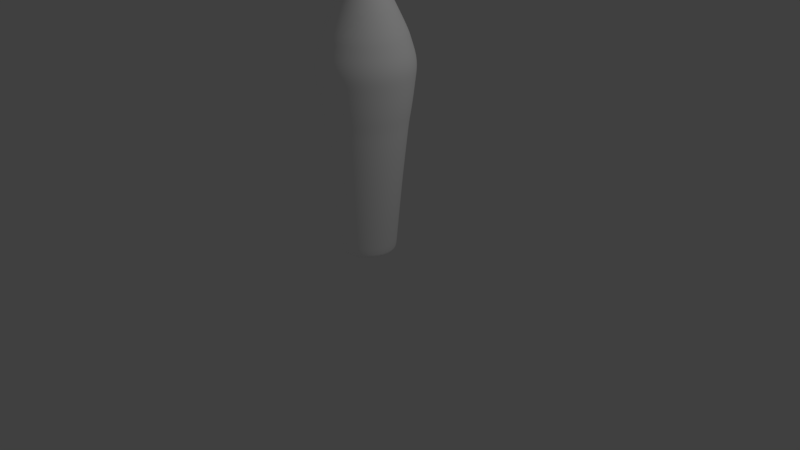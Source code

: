 # Source: pin_bowling.blend  (saved by Blender 2.79.0; exported with 4.5.12 LTS)
import bpy
from mathutils import Matrix  # noqa: F401  (used for matrix-valued properties, if any)

bpy.ops.wm.read_factory_settings(use_empty=True)
scene = bpy.context.scene
scene.name = 'Scene'

# ---- collections
col_collection_1 = bpy.data.collections.new('Collection 1'); scene.collection.children.link(col_collection_1)

# ---- materials (node trees are filled in below, after node groups)
mat_material_001 = bpy.data.materials.new('Material.001')
mat_material_001.alpha_threshold = 0.0
mat_material_001.use_transparent_shadow = False
mat_material_001.diffuse_color = (1.0, 1.0, 1.0, 1.0)
mat_material_001.roughness = 0.5
mat_material_001.specular_intensity = 0.03333
mat_merah = bpy.data.materials.new('merah')
mat_merah.alpha_threshold = 0.0
mat_merah.use_transparent_shadow = False
mat_merah.diffuse_color = (0.8, 0.02112, 0.01846, 1.0)
mat_merah.roughness = 0.5

# ---- material node trees

# ---- world
world_world = bpy.data.worlds.new('World'); scene.world = world_world
world_world.color = (0.05088, 0.05088, 0.05088)
world_world.use_sun_shadow = False
world_world.sun_shadow_jitter_overblur = 0.0
world_world.cycles.sampling_method = 'MANUAL'

# ---- cameras
cam_camera = bpy.data.cameras.new('Camera')
cam_camera.clip_end = 100.0
cam_camera.lens = 35.0
cam_camera.sensor_width = 32.0
cam_camera.sensor_height = 18.0
cam_camera.ortho_scale = 7.314
cam_camera.dof.focus_distance = 0.0
cam_camera.dof.aperture_fstop = 128.0

# ---- lights
light_lamp = bpy.data.lights.new('Lamp', 'POINT')
light_lamp.transmission_factor = 0.0
light_lamp.cutoff_distance = 30.0
light_lamp.energy = 100.0
light_lamp.shadow_buffer_clip_start = 1.001
light_lamp.shadow_soft_size = 0.1
light_lamp.shadow_maximum_resolution = 0.006
light_lamp.use_absolute_resolution = True

# ---- meshes
me_circle = bpy.data.meshes.new('Circle')
me_circle.from_pydata([(-6.805e-08, 0.4161, 0.9133), (-0.08119, 0.4082, 0.9133), (-0.1593, 0.3845, 0.9133), (-0.2312, 0.346, 0.9133), (-0.2943, 0.2943, 0.9133), (-0.346, 0.2312, 0.9133), (-0.3845, 0.1593, 0.9133), (-0.4082, 0.08119, 0.9133), (-0.4161, 1.969e-07, 0.9133), (-0.4082, -0.08119, 0.9133), (-0.3845, -0.1593, 0.9133), (-0.346, -0.2312, 0.9133), (-0.2943, -0.2943, 0.9133), (-0.2312, -0.346, 0.9133), (-0.1593, -0.3845, 0.9133), (-0.08119, -0.4082, 0.9133), (6.755e-08, -0.4161, 0.9133), (0.08119, -0.4082, 0.9133), (0.1593, -0.3845, 0.9133), (0.2312, -0.346, 0.9133), (0.2943, -0.2943, 0.9133), (0.346, -0.2312, 0.9133), (0.3845, -0.1593, 0.9133), (0.4082, -0.08119, 0.9133), (0.4161, 5.673e-07, 0.9133), (0.4082, 0.08119, 0.9133), (0.3845, 0.1593, 0.9133), (0.346, 0.2312, 0.9133), (0.2943, 0.2943, 0.9133), (0.2312, 0.346, 0.9133), (0.1593, 0.3845, 0.9133), (0.08119, 0.4082, 0.9133), (-6.288e-08, 0.5088, 1.81), (-0.09926, 0.499, 1.81), (-0.1947, 0.4701, 1.81), (-0.2827, 0.4231, 1.81), (-0.3598, 0.3598, 1.81), (-0.4231, 0.2827, 1.81), (-0.4701, 0.1947, 1.81), (-0.499, 0.09926, 1.81), (-0.5088, 1.754e-07, 1.81), (-0.499, -0.09926, 1.81), (-0.4701, -0.1947, 1.81), (-0.4231, -0.2827, 1.81), (-0.3598, -0.3598, 1.81), (-0.2827, -0.4231, 1.81), (-0.1947, -0.4701, 1.81), (-0.09926, -0.499, 1.81), (1.029e-07, -0.5088, 1.81), (0.09926, -0.499, 1.81), (0.1947, -0.4701, 1.81), (0.2827, -0.4231, 1.81), (0.3598, -0.3598, 1.81), (0.4231, -0.2827, 1.81), (0.4701, -0.1947, 1.81), (0.499, -0.09926, 1.81), (0.5088, 6.283e-07, 1.81), (0.499, 0.09926, 1.81), (0.4701, 0.1947, 1.81), (0.4231, 0.2827, 1.81), (0.3598, 0.3598, 1.81), (0.2827, 0.4231, 1.81), (0.1947, 0.4701, 1.81), (0.09926, 0.499, 1.81), (-6.393e-08, 0.556, 2.107), (-0.1085, 0.5453, 2.107), (-0.2128, 0.5137, 2.107), (-0.3089, 0.4623, 2.107), (-0.3932, 0.3932, 2.107), (-0.4623, 0.3089, 2.107), (-0.5137, 0.2128, 2.107), (-0.5453, 0.1085, 2.107), (-0.556, 1.645e-07, 2.107), (-0.5453, -0.1085, 2.107), (-0.5137, -0.2128, 2.107), (-0.4623, -0.3089, 2.107), (-0.3932, -0.3932, 2.107), (-0.3089, -0.4623, 2.107), (-0.2128, -0.5137, 2.107), (-0.1085, -0.5453, 2.107), (1.173e-07, -0.556, 2.107), (0.1085, -0.5453, 2.107), (0.2128, -0.5137, 2.107), (0.3089, -0.4623, 2.107), (0.3932, -0.3932, 2.107), (0.4623, -0.3089, 2.107), (0.5137, -0.2128, 2.107), (0.5453, -0.1085, 2.107), (0.556, 6.595e-07, 2.107), (0.5453, 0.1085, 2.107), (0.5137, 0.2128, 2.107), (0.4623, 0.3089, 2.107), (0.3932, 0.3932, 2.107), (0.3089, 0.4623, 2.107), (0.2128, 0.5137, 2.107), (0.1085, 0.5453, 2.107), (-9.407e-09, 0.5982, 2.509), (-0.1167, 0.5867, 2.509), (-0.2289, 0.5527, 2.509), (-0.3323, 0.4974, 2.509), (-0.423, 0.423, 2.509), (-0.4974, 0.3323, 2.509), (-0.5527, 0.2289, 2.509), (-0.5867, 0.1167, 2.509), (-0.5982, 1.545e-07, 2.509), (-0.5867, -0.1167, 2.509), (-0.5527, -0.2289, 2.509), (-0.4974, -0.3323, 2.509), (-0.423, -0.423, 2.509), (-0.3323, -0.4974, 2.509), (-0.2289, -0.5527, 2.509), (-0.1167, -0.5867, 2.509), (1.855e-07, -0.5982, 2.509), (0.1167, -0.5867, 2.509), (0.2289, -0.5527, 2.509), (0.3323, -0.4974, 2.509), (0.423, -0.423, 2.509), (0.4974, -0.3323, 2.509), (0.5527, -0.2289, 2.509), (0.5867, -0.1167, 2.509), (0.5982, 6.87e-07, 2.509), (0.5867, 0.1167, 2.509), (0.5527, 0.2289, 2.509), (0.4974, 0.3323, 2.509), (0.423, 0.423, 2.509), (0.3323, 0.4974, 2.509), (0.2289, 0.5527, 2.509), (0.1167, 0.5867, 2.509), (-8.183e-09, 0.5499, 2.731), (-0.1073, 0.5394, 2.731), (-0.2105, 0.5081, 2.731), (-0.3055, 0.4573, 2.731), (-0.3889, 0.3889, 2.731), (-0.4573, 0.3055, 2.731), (-0.5081, 0.2105, 2.731), (-0.5394, 0.1073, 2.731), (-0.5499, 1.658e-07, 2.731), (-0.5394, -0.1073, 2.731), (-0.5081, -0.2105, 2.731), (-0.4573, -0.3055, 2.731), (-0.3889, -0.3889, 2.731), (-0.3055, -0.4573, 2.731), (-0.2105, -0.5081, 2.731), (-0.1073, -0.5394, 2.731), (1.71e-07, -0.5499, 2.731), (0.1073, -0.5394, 2.731), (0.2105, -0.5081, 2.731), (0.3055, -0.4573, 2.731), (0.3889, -0.3889, 2.731), (0.4573, -0.3055, 2.731), (0.5081, -0.2104, 2.731), (0.5394, -0.1073, 2.731), (0.5499, 6.553e-07, 2.731), (0.5394, 0.1073, 2.731), (0.5081, 0.2105, 2.731), (0.4573, 0.3055, 2.731), (0.3889, 0.3889, 2.731), (0.3055, 0.4573, 2.731), (0.2104, 0.5081, 2.731), (0.1073, 0.5394, 2.731), (-7.895e-09, 0.5204, 2.825), (-0.1015, 0.5104, 2.825), (-0.1992, 0.4808, 2.825), (-0.2891, 0.4327, 2.825), (-0.368, 0.368, 2.825), (-0.4327, 0.2891, 2.825), (-0.4808, 0.1992, 2.825), (-0.5104, 0.1015, 2.825), (-0.5204, 1.735e-07, 2.825), (-0.5104, -0.1015, 2.825), (-0.4808, -0.1992, 2.825), (-0.4327, -0.2891, 2.825), (-0.368, -0.368, 2.825), (-0.2891, -0.4327, 2.825), (-0.1992, -0.4808, 2.825), (-0.1015, -0.5104, 2.825), (1.617e-07, -0.5204, 2.825), (0.1015, -0.5104, 2.825), (0.1992, -0.4808, 2.825), (0.2891, -0.4327, 2.825), (0.368, -0.368, 2.825), (0.4327, -0.2891, 2.825), (0.4808, -0.1992, 2.825), (0.5104, -0.1015, 2.825), (0.5204, 6.367e-07, 2.825), (0.5104, 0.1015, 2.825), (0.4808, 0.1992, 2.825), (0.4327, 0.2891, 2.825), (0.368, 0.368, 2.825), (0.2891, 0.4327, 2.825), (0.1992, 0.4808, 2.825), (0.1015, 0.5104, 2.825), (-1.914e-08, 0.4886, 2.926), (-0.09532, 0.4792, 2.926), (-0.187, 0.4514, 2.926), (-0.2714, 0.4062, 2.926), (-0.3455, 0.3455, 2.926), (-0.4062, 0.2714, 2.926), (-0.4514, 0.187, 2.926), (-0.4792, 0.09532, 2.926), (-0.4886, 1.819e-07, 2.926), (-0.4792, -0.09532, 2.926), (-0.4514, -0.187, 2.926), (-0.4062, -0.2714, 2.926), (-0.3455, -0.3455, 2.926), (-0.2714, -0.4062, 2.926), (-0.187, -0.4514, 2.926), (-0.09532, -0.4792, 2.926), (1.401e-07, -0.4886, 2.926), (0.09532, -0.4792, 2.926), (0.187, -0.4514, 2.926), (0.2714, -0.4062, 2.926), (0.3455, -0.3455, 2.926), (0.4062, -0.2714, 2.926), (0.4514, -0.187, 2.926), (0.4792, -0.09532, 2.926), (0.4886, 6.168e-07, 2.926), (0.4792, 0.09532, 2.926), (0.4514, 0.187, 2.926), (0.4062, 0.2714, 2.926), (0.3455, 0.3455, 2.926), (0.2714, 0.4062, 2.926), (0.187, 0.4514, 2.926), (0.09532, 0.4792, 2.926), (4.322e-08, 0.1915, 3.518), (-0.03737, 0.1879, 3.518), (-0.0733, 0.177, 3.518), (-0.1064, 0.1593, 3.518), (-0.1354, 0.1354, 3.518), (-0.1593, 0.1064, 3.518), (-0.177, 0.0733, 3.518), (-0.1879, 0.03737, 3.518), (-0.1915, 2.5e-07, 3.518), (-0.1879, -0.03737, 3.518), (-0.177, -0.0733, 3.518), (-0.1593, -0.1064, 3.518), (-0.1354, -0.1354, 3.518), (-0.1064, -0.1593, 3.518), (-0.0733, -0.177, 3.518), (-0.03737, -0.1879, 3.518), (1.056e-07, -0.1915, 3.518), (0.03737, -0.1879, 3.518), (0.0733, -0.177, 3.518), (0.1064, -0.1593, 3.518), (0.1354, -0.1354, 3.518), (0.1593, -0.1064, 3.518), (0.177, -0.0733, 3.518), (0.1879, -0.03737, 3.518), (0.1915, 4.205e-07, 3.518), (0.1879, 0.03737, 3.518), (0.177, 0.0733, 3.518), (0.1593, 0.1064, 3.518), (0.1354, 0.1354, 3.518), (0.1064, 0.1593, 3.518), (0.0733, 0.177, 3.518), (0.03737, 0.1879, 3.518), (5.076e-08, 0.1746, 3.602), (-0.03407, 0.1713, 3.602), (-0.06683, 0.1613, 3.602), (-0.09703, 0.1452, 3.602), (-0.1235, 0.1235, 3.602), (-0.1452, 0.09703, 3.602), (-0.1613, 0.06683, 3.602), (-0.1713, 0.03407, 3.602), (-0.1746, 2.546e-07, 3.602), (-0.1713, -0.03407, 3.602), (-0.1613, -0.06683, 3.602), (-0.1452, -0.09703, 3.602), (-0.1235, -0.1235, 3.602), (-0.09703, -0.1452, 3.602), (-0.06683, -0.1613, 3.602), (-0.03407, -0.1713, 3.602), (1.077e-07, -0.1746, 3.602), (0.03407, -0.1713, 3.602), (0.06683, -0.1613, 3.602), (0.09703, -0.1452, 3.602), (0.1235, -0.1235, 3.602), (0.1452, -0.09703, 3.602), (0.1613, -0.06683, 3.602), (0.1713, -0.03407, 3.602), (0.1746, 4.101e-07, 3.602), (0.1713, 0.03407, 3.602), (0.1613, 0.06683, 3.602), (0.1452, 0.09703, 3.602), (0.1235, 0.1235, 3.602), (0.09703, 0.1452, 3.602), (0.06683, 0.1613, 3.602), (0.03407, 0.1713, 3.602), (2.063e-08, 0.177, 3.678), (-0.03454, 0.1736, 3.678), (-0.06775, 0.1636, 3.678), (-0.09835, 0.1472, 3.678), (-0.1252, 0.1252, 3.678), (-0.1472, 0.09835, 3.678), (-0.1636, 0.06775, 3.678), (-0.1736, 0.03454, 3.678), (-0.177, 2.54e-07, 3.678), (-0.1736, -0.03454, 3.678), (-0.1636, -0.06775, 3.678), (-0.1472, -0.09835, 3.678), (-0.1252, -0.1252, 3.678), (-0.09835, -0.1472, 3.678), (-0.06775, -0.1636, 3.678), (-0.03454, -0.1736, 3.678), (7.831e-08, -0.177, 3.678), (0.03454, -0.1736, 3.678), (0.06775, -0.1636, 3.678), (0.09835, -0.1472, 3.678), (0.1252, -0.1252, 3.678), (0.1472, -0.09835, 3.678), (0.1636, -0.06775, 3.678), (0.1736, -0.03454, 3.678), (0.177, 4.116e-07, 3.678), (0.1736, 0.03454, 3.678), (0.1636, 0.06775, 3.678), (0.1472, 0.09835, 3.678), (0.1252, 0.1252, 3.678), (0.09835, 0.1472, 3.678), (0.06775, 0.1636, 3.678), (0.03454, 0.1736, 3.678), (3.545e-08, 0.1913, 3.759), (-0.03731, 0.1876, 3.759), (-0.07319, 0.1767, 3.759), (-0.1063, 0.159, 3.759), (-0.1352, 0.1352, 3.759), (-0.159, 0.1063, 3.759), (-0.1767, 0.07319, 3.759), (-0.1876, 0.03731, 3.759), (-0.1913, 2.503e-07, 3.759), (-0.1876, -0.03731, 3.759), (-0.1767, -0.07319, 3.759), (-0.159, -0.1063, 3.759), (-0.1352, -0.1352, 3.759), (-0.1063, -0.159, 3.759), (-0.07319, -0.1767, 3.759), (-0.03731, -0.1876, 3.759), (9.777e-08, -0.1913, 3.759), (0.03731, -0.1876, 3.759), (0.07319, -0.1767, 3.759), (0.1063, -0.159, 3.759), (0.1352, -0.1352, 3.759), (0.159, -0.1063, 3.759), (0.1767, -0.07319, 3.759), (0.1876, -0.03731, 3.759), (0.1913, 4.205e-07, 3.759), (0.1876, 0.03731, 3.759), (0.1767, 0.07319, 3.759), (0.159, 0.1063, 3.759), (0.1352, 0.1352, 3.759), (0.1063, 0.159, 3.759), (0.07319, 0.1767, 3.759), (0.03731, 0.1876, 3.759), (1.584e-07, 0.2337, 3.899), (-0.04559, 0.2292, 3.899), (-0.08943, 0.2159, 3.899), (-0.1298, 0.1943, 3.899), (-0.1652, 0.1652, 3.899), (-0.1943, 0.1298, 3.899), (-0.2159, 0.08943, 3.899), (-0.2292, 0.04559, 3.899), (-0.2337, 2.401e-07, 3.899), (-0.2292, -0.04559, 3.899), (-0.2159, -0.08943, 3.899), (-0.1943, -0.1298, 3.899), (-0.1652, -0.1652, 3.899), (-0.1298, -0.1943, 3.899), (-0.08943, -0.2159, 3.899), (-0.04559, -0.2292, 3.899), (2.345e-07, -0.2337, 3.899), (0.04559, -0.2292, 3.899), (0.08943, -0.2159, 3.899), (0.1298, -0.1943, 3.899), (0.1652, -0.1652, 3.899), (0.1943, -0.1298, 3.899), (0.2159, -0.08943, 3.899), (0.2292, -0.04559, 3.899), (0.2337, 4.481e-07, 3.899), (0.2292, 0.04559, 3.899), (0.2159, 0.08943, 3.899), (0.1943, 0.1298, 3.899), (0.1652, 0.1652, 3.899), (0.1298, 0.1943, 3.899), (0.08943, 0.2159, 3.899), (0.04559, 0.2292, 3.899), (2.259e-07, 0.2909, 4.004), (-0.05674, 0.2853, 4.004), (-0.1113, 0.2687, 4.004), (-0.1616, 0.2418, 4.004), (-0.2057, 0.2057, 4.004), (-0.2418, 0.1616, 4.004), (-0.2687, 0.1113, 4.004), (-0.2853, 0.05674, 4.004), (-0.2909, 2.262e-07, 4.004), (-0.2853, -0.05674, 4.004), (-0.2687, -0.1113, 4.004), (-0.2418, -0.1616, 4.004), (-0.2057, -0.2057, 4.004), (-0.1616, -0.2418, 4.004), (-0.1113, -0.2687, 4.004), (-0.05674, -0.2853, 4.004), (3.207e-07, -0.2909, 4.004), (0.05674, -0.2853, 4.004), (0.1113, -0.2687, 4.004), (0.1616, -0.2418, 4.004), (0.2057, -0.2057, 4.004), (0.2418, -0.1616, 4.004), (0.2687, -0.1113, 4.004), (0.2853, -0.05674, 4.004), (0.2909, 4.851e-07, 4.004), (0.2853, 0.05674, 4.004), (0.2687, 0.1113, 4.004), (0.2418, 0.1616, 4.004), (0.2057, 0.2057, 4.004), (0.1616, 0.2418, 4.004), (0.1113, 0.2687, 4.004), (0.05674, 0.2853, 4.004), (1.039e-07, 0.3671, 4.203), (-0.07162, 0.3601, 4.203), (-0.1405, 0.3392, 4.203), (-0.204, 0.3052, 4.203), (-0.2596, 0.2596, 4.203), (-0.3052, 0.204, 4.203), (-0.3392, 0.1405, 4.203), (-0.3601, 0.07162, 4.203), (-0.3671, 2.081e-07, 4.203), (-0.3601, -0.07162, 4.203), (-0.3392, -0.1405, 4.203), (-0.3052, -0.204, 4.203), (-0.2596, -0.2596, 4.203), (-0.204, -0.3052, 4.203), (-0.1405, -0.3392, 4.203), (-0.07162, -0.3601, 4.203), (2.235e-07, -0.3671, 4.203), (0.07162, -0.3601, 4.203), (0.1405, -0.3392, 4.203), (0.204, -0.3052, 4.203), (0.2596, -0.2596, 4.203), (0.3052, -0.204, 4.203), (0.3392, -0.1405, 4.203), (0.3601, -0.07162, 4.203), (0.3671, 5.349e-07, 4.203), (0.3601, 0.07162, 4.203), (0.3392, 0.1405, 4.203), (0.3052, 0.204, 4.203), (0.2596, 0.2596, 4.203), (0.204, 0.3052, 4.203), (0.1405, 0.3392, 4.203), (0.07162, 0.3601, 4.203), (1.711e-07, 0.3924, 4.297), (-0.07655, 0.3849, 4.297), (-0.1502, 0.3625, 4.297), (-0.218, 0.3263, 4.297), (-0.2775, 0.2775, 4.297), (-0.3263, 0.218, 4.297), (-0.3625, 0.1502, 4.297), (-0.3849, 0.07655, 4.297), (-0.3924, 2.014e-07, 4.297), (-0.3849, -0.07655, 4.297), (-0.3625, -0.1502, 4.297), (-0.3263, -0.218, 4.297), (-0.2775, -0.2775, 4.297), (-0.218, -0.3263, 4.297), (-0.1502, -0.3625, 4.297), (-0.07655, -0.3849, 4.297), (2.99e-07, -0.3924, 4.297), (0.07655, -0.3849, 4.297), (0.1502, -0.3625, 4.297), (0.218, -0.3263, 4.297), (0.2775, -0.2775, 4.297), (0.3263, -0.218, 4.297), (0.3625, -0.1502, 4.297), (0.3849, -0.07655, 4.297), (0.3924, 5.507e-07, 4.297), (0.3849, 0.07655, 4.297), (0.3625, 0.1502, 4.297), (0.3263, 0.218, 4.297), (0.2775, 0.2775, 4.297), (0.218, 0.3263, 4.297), (0.1502, 0.3625, 4.297), (0.07655, 0.3849, 4.297), (2.459e-07, 0.4047, 4.449), (-0.07895, 0.3969, 4.449), (-0.1549, 0.3739, 4.449), (-0.2248, 0.3365, 4.449), (-0.2861, 0.2861, 4.449), (-0.3365, 0.2248, 4.449), (-0.3739, 0.1549, 4.449), (-0.3969, 0.07895, 4.449), (-0.4047, 1.98e-07, 4.449), (-0.3969, -0.07895, 4.449), (-0.3739, -0.1549, 4.449), (-0.3365, -0.2248, 4.449), (-0.2861, -0.2861, 4.449), (-0.2248, -0.3365, 4.449), (-0.1549, -0.3739, 4.449), (-0.07895, -0.3969, 4.449), (3.778e-07, -0.4047, 4.449), (0.07895, -0.3969, 4.449), (0.1549, -0.3739, 4.449), (0.2248, -0.3365, 4.449), (0.2861, -0.2861, 4.449), (0.3365, -0.2248, 4.449), (0.3739, -0.1549, 4.449), (0.3969, -0.07895, 4.449), (0.4047, 5.582e-07, 4.449), (0.3969, 0.07895, 4.449), (0.3739, 0.1549, 4.449), (0.3365, 0.2248, 4.449), (0.2861, 0.2861, 4.449), (0.2248, 0.3365, 4.449), (0.1549, 0.3739, 4.449), (0.07895, 0.3969, 4.449), (3.422e-07, 0.3903, 4.613), (-0.07613, 0.3828, 4.613), (-0.1493, 0.3605, 4.613), (-0.2168, 0.3245, 4.613), (-0.276, 0.276, 4.613), (-0.3245, 0.2168, 4.613), (-0.3605, 0.1493, 4.613), (-0.3828, 0.07613, 4.613), (-0.3903, 2.013e-07, 4.613), (-0.3828, -0.07613, 4.613), (-0.3605, -0.1493, 4.613), (-0.3245, -0.2168, 4.613), (-0.276, -0.276, 4.613), (-0.2168, -0.3245, 4.613), (-0.1493, -0.3605, 4.613), (-0.07613, -0.3828, 4.613), (4.693e-07, -0.3903, 4.613), (0.07614, -0.3828, 4.613), (0.1493, -0.3605, 4.613), (0.2168, -0.3245, 4.613), (0.276, -0.276, 4.613), (0.3245, -0.2168, 4.613), (0.3605, -0.1493, 4.613), (0.3828, -0.07613, 4.613), (0.3903, 5.487e-07, 4.613), (0.3828, 0.07614, 4.613), (0.3605, 0.1493, 4.613), (0.3245, 0.2168, 4.613), (0.276, 0.276, 4.613), (0.2168, 0.3245, 4.613), (0.1493, 0.3605, 4.613), (0.07613, 0.3828, 4.613), (4.265e-07, 0.342, 4.745), (-0.06671, 0.3354, 4.745), (-0.1309, 0.3159, 4.745), (-0.19, 0.2843, 4.745), (-0.2418, 0.2418, 4.745), (-0.2843, 0.19, 4.745), (-0.3159, 0.1309, 4.745), (-0.3354, 0.06672, 4.745), (-0.342, 2.136e-07, 4.745), (-0.3354, -0.06671, 4.745), (-0.3159, -0.1309, 4.745), (-0.2843, -0.19, 4.745), (-0.2418, -0.2418, 4.745), (-0.19, -0.2843, 4.745), (-0.1309, -0.3159, 4.745), (-0.06671, -0.3354, 4.745), (5.379e-07, -0.342, 4.745), (0.06672, -0.3354, 4.745), (0.1309, -0.3159, 4.745), (0.19, -0.2843, 4.745), (0.2418, -0.2418, 4.745), (0.2843, -0.19, 4.745), (0.3159, -0.1309, 4.745), (0.3354, -0.06671, 4.745), (0.342, 5.18e-07, 4.745), (0.3354, 0.06672, 4.745), (0.3159, 0.1309, 4.745), (0.2843, 0.19, 4.745), (0.2418, 0.2418, 4.745), (0.19, 0.2843, 4.745), (0.1309, 0.3159, 4.745), (0.06672, 0.3354, 4.745), (6.567e-07, 0.25, 4.941), (-0.04878, 0.2452, 4.941), (-0.09568, 0.231, 4.941), (-0.1389, 0.2079, 4.941), (-0.1768, 0.1768, 4.941), (-0.2079, 0.1389, 4.941), (-0.231, 0.09568, 4.941), (-0.2452, 0.04878, 4.941), (-0.25, 2.358e-07, 4.941), (-0.2452, -0.04878, 4.941), (-0.231, -0.09568, 4.941), (-0.2079, -0.1389, 4.941), (-0.1768, -0.1768, 4.941), (-0.1389, -0.2079, 4.941), (-0.09568, -0.231, 4.941), (-0.04878, -0.2452, 4.941), (7.382e-07, -0.25, 4.941), (0.04878, -0.2452, 4.941), (0.09568, -0.231, 4.941), (0.1389, -0.2079, 4.941), (0.1768, -0.1768, 4.941), (0.2079, -0.1389, 4.941), (0.231, -0.09568, 4.941), (0.2452, -0.04878, 4.941), (0.25, 4.584e-07, 4.941), (0.2452, 0.04878, 4.941), (0.231, 0.09568, 4.941), (0.2079, 0.1389, 4.941), (0.1768, 0.1768, 4.941), (0.1389, 0.2079, 4.941), (0.09568, 0.231, 4.941), (0.04878, 0.2452, 4.941), (8.51e-07, 0.1598, 5.065), (-0.03117, 0.1567, 5.065), (-0.06115, 0.1476, 5.065), (-0.08878, 0.1329, 5.065), (-0.113, 0.113, 5.065), (-0.1329, 0.08878, 5.065), (-0.1476, 0.06115, 5.065), (-0.1567, 0.03118, 5.065), (-0.1598, 2.558e-07, 5.065), (-0.1567, -0.03118, 5.065), (-0.1476, -0.06115, 5.065), (-0.1329, -0.08878, 5.065), (-0.113, -0.113, 5.065), (-0.08878, -0.1329, 5.065), (-0.06115, -0.1476, 5.065), (-0.03117, -0.1567, 5.065), (9.03e-07, -0.1598, 5.065), (0.03118, -0.1567, 5.065), (0.06115, -0.1476, 5.065), (0.08878, -0.1329, 5.065), (0.113, -0.113, 5.065), (0.1329, -0.08878, 5.065), (0.1476, -0.06115, 5.065), (0.1567, -0.03117, 5.065), (0.1598, 3.98e-07, 5.065), (0.1567, 0.03118, 5.065), (0.1476, 0.06115, 5.065), (0.1329, 0.08878, 5.065), (0.113, 0.113, 5.065), (0.08878, 0.1329, 5.065), (0.06115, 0.1476, 5.065), (0.03118, 0.1567, 5.065), (9.999e-07, 0.07088, 5.128), (-0.01383, 0.06952, 5.128), (-0.02713, 0.06549, 5.128), (-0.03938, 0.05894, 5.128), (-0.05012, 0.05012, 5.128), (-0.05894, 0.03938, 5.128), (-0.06549, 0.02713, 5.128), (-0.06952, 0.01383, 5.128), (-0.07088, 2.78e-07, 5.128), (-0.06952, -0.01383, 5.128), (-0.06549, -0.02713, 5.128), (-0.05894, -0.03938, 5.128), (-0.05012, -0.05012, 5.128), (-0.03938, -0.05894, 5.128), (-0.02713, -0.06549, 5.128), (-0.01383, -0.06952, 5.128), (1.023e-06, -0.07088, 5.128), (0.01383, -0.06952, 5.128), (0.02713, -0.06549, 5.128), (0.03938, -0.05894, 5.128), (0.05012, -0.05012, 5.128), (0.05894, -0.03938, 5.128), (0.06549, -0.02713, 5.128), (0.06952, -0.01383, 5.128), (0.07089, 3.411e-07, 5.128), (0.06952, 0.01383, 5.128), (0.06549, 0.02713, 5.128), (0.05894, 0.03938, 5.128), (0.05012, 0.05012, 5.128), (0.03938, 0.05894, 5.128), (0.02713, 0.06549, 5.128), (0.01383, 0.06952, 5.128), (9.629e-07, 2.939e-07, 5.147), (-0.2961, 0.4431, 1.944), (1.097e-07, -0.5329, 1.944), (0.2961, 0.4431, 1.944), (-0.2039, 0.4923, 1.944), (-0.104, -0.5227, 1.944), (0.3768, 0.3768, 1.944), (-0.104, 0.5227, 1.944), (-0.2039, -0.4923, 1.944), (0.4431, 0.2961, 1.944), (-0.2961, -0.4431, 1.944), (0.4923, 0.2039, 1.944), (-0.3768, -0.3768, 1.944), (0.5227, 0.104, 1.944), (-0.4431, -0.2961, 1.944), (0.5329, 6.446e-07, 1.944), (-0.4923, -0.2039, 1.944), (0.5227, -0.104, 1.944), (-0.5227, -0.104, 1.944), (0.4923, -0.2039, 1.944), (-0.5329, 1.703e-07, 1.944), (0.4431, -0.2961, 1.944), (-0.5227, 0.104, 1.944), (0.3768, -0.3768, 1.944), (-0.4923, 0.2039, 1.944), (0.2961, -0.4431, 1.944), (0.104, 0.5227, 1.944), (-6.395e-08, 0.5329, 1.944), (-0.3768, 0.3768, 1.944), (-0.4431, 0.2961, 1.944), (0.104, -0.5227, 1.944), (0.2039, -0.4923, 1.944), (0.2039, 0.4923, 1.944), (0.4815, -0.3217, 2.306), (0.4095, -0.4095, 2.306), (-0.5791, 1.591e-07, 2.306), (-0.568, 0.113, 2.306), (0.535, -0.2216, 2.306), (-0.568, -0.113, 2.306), (0.568, -0.113, 2.306), (-0.535, -0.2216, 2.306), (0.5791, 6.745e-07, 2.306), (-0.4815, -0.3217, 2.306), (0.568, 0.113, 2.306), (-0.4095, -0.4095, 2.306), (0.535, 0.2216, 2.306), (-0.3217, -0.4815, 2.306), (0.4815, 0.3217, 2.306), (-0.2216, -0.535, 2.306), (-0.113, 0.568, 2.306), (-3.676e-08, 0.5791, 2.306), (0.4095, 0.4095, 2.306), (-0.113, -0.568, 2.306), (-0.2216, 0.535, 2.306), (0.3217, 0.4815, 2.306), (1.519e-07, -0.5791, 2.306), (-0.3217, 0.4815, 2.306), (0.2216, 0.535, 2.306), (0.113, -0.568, 2.306), (-0.4095, 0.4095, 2.306), (0.113, 0.568, 2.306), (0.2216, -0.535, 2.306), (-0.4815, 0.3217, 2.306), (0.3217, -0.4815, 2.306), (-0.535, 0.2216, 2.306), (0.4924, -0.329, 2.408), (-0.5922, 1.56e-07, 2.408), (0.5471, -0.2266, 2.408), (-0.5808, -0.1155, 2.408), (0.5808, -0.1155, 2.408), (-0.5471, -0.2266, 2.408), (0.5922, 6.831e-07, 2.408), (-0.4924, -0.329, 2.408), (0.5808, 0.1155, 2.408), (-0.4188, -0.4188, 2.408), (0.5471, 0.2266, 2.408), (-0.329, -0.4924, 2.408), (0.4924, 0.329, 2.408), (-0.2266, -0.5471, 2.408), (-0.1155, 0.5808, 2.408), (0.4188, 0.4188, 2.408), (-0.1155, -0.5808, 2.408), (-0.2266, 0.5471, 2.408), (0.329, 0.4924, 2.408), (1.702e-07, -0.5922, 2.408), (-0.329, 0.4924, 2.408), (0.2266, 0.5471, 2.408), (0.1155, -0.5808, 2.408), (-0.4188, 0.4188, 2.408), (0.1155, 0.5808, 2.408), (0.2266, -0.5471, 2.408), (-0.4924, 0.329, 2.408), (0.329, -0.4924, 2.408), (-0.5471, 0.2266, 2.408), (0.4188, -0.4188, 2.408), (-0.5808, 0.1155, 2.408), (-2.277e-08, 0.5922, 2.408), (0.5833, 6.774e-07, 2.621), (0.5721, -0.1138, 2.621), (-0.485, -0.3241, 2.621), (-0.5389, -0.2232, 2.621), (0.5721, 0.1138, 2.621), (-0.4125, -0.4125, 2.621), (0.5389, 0.2232, 2.621), (-0.3241, -0.485, 2.621), (0.485, 0.3241, 2.621), (-0.2232, -0.5389, 2.621), (-0.1138, 0.5721, 2.621), (-8.123e-09, 0.5833, 2.621), (0.4125, 0.4125, 2.621), (-0.1138, -0.5721, 2.621), (-0.2232, 0.5389, 2.621), (0.3241, 0.485, 2.621), (1.819e-07, -0.5833, 2.621), (-0.3241, 0.485, 2.621), (0.2232, 0.5389, 2.621), (0.1138, -0.5721, 2.621), (-0.4125, 0.4125, 2.621), (0.1138, 0.5721, 2.621), (0.2232, -0.5389, 2.621), (-0.485, 0.3241, 2.621), (0.3241, -0.485, 2.621), (-0.5389, 0.2232, 2.621), (0.4125, -0.4125, 2.621), (-0.5721, 0.1138, 2.621), (0.485, -0.3241, 2.621), (-0.5833, 1.582e-07, 2.621), (0.5389, -0.2232, 2.621), (-0.5721, -0.1138, 2.621), (0.4829, -0.09605, 1.655), (0.4549, -0.1884, 1.655), (-0.4549, -0.1884, 1.655), (-0.4829, -0.09605, 1.655), (0.4924, 6.175e-07, 1.655), (-0.4094, -0.2735, 1.655), (0.4829, 0.09605, 1.655), (-0.3481, -0.3481, 1.655), (0.4549, 0.1884, 1.655), (-0.2735, -0.4094, 1.655), (0.4094, 0.2735, 1.655), (-0.1884, -0.4549, 1.655), (-0.09605, 0.4829, 1.655), (-6.438e-08, 0.4924, 1.655), (0.3481, 0.3481, 1.655), (-0.09605, -0.4829, 1.655), (-0.1884, 0.4549, 1.655), (0.2735, 0.4094, 1.655), (9.605e-08, -0.4924, 1.655), (-0.2735, 0.4094, 1.655), (0.1884, 0.4549, 1.655), (0.09605, -0.4829, 1.655), (-0.3481, 0.3481, 1.655), (0.09605, 0.4829, 1.655), (0.1884, -0.4549, 1.655), (-0.4094, 0.2735, 1.655), (0.2735, -0.4094, 1.655), (-0.4549, 0.1884, 1.655), (0.3481, -0.3481, 1.655), (-0.4829, 0.09605, 1.655), (0.4094, -0.2735, 1.655), (-0.4924, 1.793e-07, 1.655), (0.4201, -0.174, 1.298), (-0.446, -0.08871, 1.298), (-6.797e-08, 0.4547, 1.298), (0.446, -0.0887, 1.298), (-0.4201, -0.174, 1.298), (0.4547, 5.93e-07, 1.298), (-0.3781, -0.2526, 1.298), (0.446, 0.08871, 1.298), (-0.3215, -0.3215, 1.298), (0.4201, 0.174, 1.298), (-0.2526, -0.3781, 1.298), (0.3781, 0.2526, 1.298), (-0.174, -0.4201, 1.298), (-0.08871, 0.446, 1.298), (0.3215, 0.3215, 1.298), (-0.08871, -0.446, 1.298), (-0.174, 0.4201, 1.298), (0.2526, 0.3781, 1.298), (8.018e-08, -0.4547, 1.298), (-0.2526, 0.3781, 1.298), (0.174, 0.4201, 1.298), (0.08871, -0.446, 1.298), (-0.3215, 0.3215, 1.298), (0.0887, 0.446, 1.298), (0.174, -0.4201, 1.298), (-0.3781, 0.2526, 1.298), (0.2526, -0.3781, 1.298), (-0.4201, 0.174, 1.298), (0.3215, -0.3215, 1.298), (-0.446, 0.08871, 1.298), (0.3781, -0.2526, 1.298), (-0.4547, 1.883e-07, 1.298), (-7.103e-08, 0.3475, 0.1042), (-0.06779, 0.3408, 0.1042), (-0.133, 0.321, 0.1042), (-0.193, 0.2889, 0.1042), (-0.2457, 0.2457, 0.1042), (-0.2889, 0.193, 0.1042), (-0.321, 0.133, 0.1042), (-0.3408, 0.06779, 0.1042), (-0.3475, 2.141e-07, 0.1042), (-0.3408, -0.06779, 0.1042), (-0.321, -0.133, 0.1042), (-0.2889, -0.193, 0.1042), (-0.2457, -0.2457, 0.1042), (-0.193, -0.2889, 0.1042), (-0.133, -0.321, 0.1042), (-0.06779, -0.3408, 0.1042), (4.22e-08, -0.3475, 0.1042), (0.06779, -0.3408, 0.1042), (0.133, -0.321, 0.1042), (0.193, -0.2889, 0.1042), (0.2457, -0.2457, 0.1042), (0.2889, -0.193, 0.1042), (0.321, -0.133, 0.1042), (0.3408, -0.06779, 0.1042), (0.3475, 5.234e-07, 0.1042), (0.3408, 0.06779, 0.1042), (0.321, 0.133, 0.1042), (0.2889, 0.193, 0.1042), (0.2457, 0.2457, 0.1042), (0.193, 0.2889, 0.1042), (0.133, 0.321, 0.1042), (0.06779, 0.3408, 0.1042), (0.3216, -0.1332, 0.1126), (0.3414, -0.06791, 0.1126), (-0.3414, -0.06791, 0.1126), (-0.3216, -0.1332, 0.1126), (0.3481, 5.238e-07, 0.1126), (-0.2894, -0.1934, 0.1126), (0.3414, 0.06791, 0.1126), (-0.2461, -0.2461, 0.1126), (0.3216, 0.1332, 0.1126), (-0.1934, -0.2894, 0.1126), (0.2894, 0.1934, 0.1126), (-0.1332, -0.3216, 0.1126), (-7.101e-08, 0.3481, 0.1126), (-0.06791, 0.3414, 0.1126), (0.2461, 0.2461, 0.1126), (-0.06791, -0.3414, 0.1126), (-0.1332, 0.3216, 0.1126), (0.1934, 0.2894, 0.1126), (4.241e-08, -0.3481, 0.1126), (-0.1934, 0.2894, 0.1126), (0.1332, 0.3216, 0.1126), (0.06791, -0.3414, 0.1126), (-0.2461, 0.2461, 0.1126), (0.06791, 0.3414, 0.1126), (0.1332, -0.3216, 0.1126), (-0.2894, 0.1934, 0.1126), (0.1934, -0.2894, 0.1126), (-0.3216, 0.1332, 0.1126), (0.2461, -0.2461, 0.1126), (-0.3414, 0.06791, 0.1126), (0.2894, -0.1934, 0.1126), (-0.3481, 2.14e-07, 0.1126), (-0.18, 0.07458, 3.51), (-0.162, 0.1083, 3.51), (0.1378, -0.1378, 3.51), (0.1083, -0.162, 3.51), (-0.1911, 0.03802, 3.51), (0.162, -0.1083, 3.51), (-0.1949, 2.493e-07, 3.51), (0.18, -0.07457, 3.51), (-0.1911, -0.03802, 3.51), (0.1911, -0.03802, 3.51), (-0.18, -0.07457, 3.51), (0.1949, 4.227e-07, 3.51), (-0.162, -0.1083, 3.51), (0.1911, 0.03802, 3.51), (-0.1378, -0.1378, 3.51), (0.18, 0.07458, 3.51), (-0.1083, -0.162, 3.51), (0.162, 0.1083, 3.51), (-0.07457, -0.18, 3.51), (-0.03802, 0.1911, 3.51), (4.273e-08, 0.1949, 3.51), (0.1378, 0.1378, 3.51), (-0.03802, -0.1911, 3.51), (-0.07457, 0.18, 3.51), (0.1083, 0.162, 3.51), (1.062e-07, -0.1949, 3.51), (-0.1083, 0.162, 3.51), (0.07457, 0.18, 3.51), (0.03802, -0.1911, 3.51), (-0.1378, 0.1378, 3.51), (0.03802, 0.1911, 3.51), (0.07457, -0.18, 3.51), (0.07408, -0.1788, 3.766), (0.03776, -0.1898, 3.766), (-0.1609, 0.1075, 3.766), (-0.1369, 0.1369, 3.766), (4.214e-08, 0.1936, 3.766), (0.03776, 0.1898, 3.766), (0.1075, -0.1609, 3.766), (-0.1788, 0.07408, 3.766), (0.1369, -0.1369, 3.766), (-0.1898, 0.03776, 3.766), (0.1609, -0.1075, 3.766), (-0.1936, 2.497e-07, 3.766), (0.1788, -0.07407, 3.766), (-0.1898, -0.03776, 3.766), (0.1898, -0.03776, 3.766), (-0.1788, -0.07407, 3.766), (0.1936, 4.22e-07, 3.766), (-0.1609, -0.1075, 3.766), (0.1898, 0.03776, 3.766), (-0.1369, -0.1369, 3.766), (0.1788, 0.07408, 3.766), (-0.1075, -0.1609, 3.766), (0.1609, 0.1075, 3.766), (-0.07407, -0.1788, 3.766), (-0.03776, 0.1898, 3.766), (0.1369, 0.1369, 3.766), (-0.03776, -0.1898, 3.766), (-0.07408, 0.1788, 3.766), (0.1075, 0.1609, 3.766), (1.052e-07, -0.1936, 3.766), (-0.1075, 0.1609, 3.766), (0.07407, 0.1788, 3.766)], [], [(898, 897, 887, 888), (702, 703, 82, 81), (802, 801, 55, 54), (804, 803, 42, 41), (801, 805, 56, 55), (803, 806, 43, 42), (805, 807, 57, 56), (806, 808, 44, 43), (807, 809, 58, 57), (808, 810, 45, 44), (809, 811, 59, 58), (810, 812, 46, 45), (814, 813, 33, 32), (811, 815, 60, 59), (812, 816, 47, 46), (813, 817, 34, 33), (815, 818, 61, 60), (816, 819, 48, 47), (817, 820, 35, 34), (818, 821, 62, 61), (819, 822, 49, 48), (820, 823, 36, 35), (821, 824, 63, 62), (822, 825, 50, 49), (823, 826, 37, 36), (824, 814, 32, 63), (825, 827, 51, 50), (826, 828, 38, 37), (827, 829, 52, 51), (828, 830, 39, 38), (829, 831, 53, 52), (830, 832, 40, 39), (831, 802, 54, 53), (832, 804, 41, 40), (766, 737, 117, 116), (700, 701, 69, 68), (698, 699, 64, 95), (703, 697, 83, 82), (701, 696, 70, 69), (697, 695, 84, 83), (696, 694, 71, 70), (695, 693, 85, 84), (694, 692, 72, 71), (693, 691, 86, 85), (692, 690, 73, 72), (691, 689, 87, 86), (690, 688, 74, 73), (689, 687, 88, 87), (688, 686, 75, 74), (687, 685, 89, 88), (686, 684, 76, 75), (685, 683, 90, 89), (684, 682, 77, 76), (683, 681, 91, 90), (682, 680, 78, 77), (699, 679, 65, 64), (681, 678, 92, 91), (680, 677, 79, 78), (679, 676, 66, 65), (678, 675, 93, 92), (677, 674, 80, 79), (676, 673, 67, 66), (675, 704, 94, 93), (674, 702, 81, 80), (673, 700, 68, 67), (704, 698, 95, 94), (770, 769, 152, 151), (767, 738, 104, 103), (737, 739, 118, 117), (738, 740, 105, 104), (739, 741, 119, 118), (740, 742, 106, 105), (741, 743, 120, 119), (742, 744, 107, 106), (743, 745, 121, 120), (744, 746, 108, 107), (745, 747, 122, 121), (746, 748, 109, 108), (747, 749, 123, 122), (748, 750, 110, 109), (768, 751, 97, 96), (749, 752, 124, 123), (750, 753, 111, 110), (751, 754, 98, 97), (752, 755, 125, 124), (753, 756, 112, 111), (754, 757, 99, 98), (755, 758, 126, 125), (756, 759, 113, 112), (757, 760, 100, 99), (758, 761, 127, 126), (759, 762, 114, 113), (760, 763, 101, 100), (761, 768, 96, 127), (762, 764, 115, 114), (763, 765, 102, 101), (764, 766, 116, 115), (765, 767, 103, 102), (154, 155, 187, 186), (772, 771, 139, 138), (769, 773, 153, 152), (771, 774, 140, 139), (773, 775, 154, 153), (774, 776, 141, 140), (775, 777, 155, 154), (776, 778, 142, 141), (780, 779, 129, 128), (777, 781, 156, 155), (778, 782, 143, 142), (779, 783, 130, 129), (781, 784, 157, 156), (782, 785, 144, 143), (783, 786, 131, 130), (784, 787, 158, 157), (785, 788, 145, 144), (786, 789, 132, 131), (787, 790, 159, 158), (788, 791, 146, 145), (789, 792, 133, 132), (790, 780, 128, 159), (791, 793, 147, 146), (792, 794, 134, 133), (793, 795, 148, 147), (794, 796, 135, 134), (795, 797, 149, 148), (796, 798, 136, 135), (797, 799, 150, 149), (798, 800, 137, 136), (799, 770, 151, 150), (800, 772, 138, 137), (162, 163, 195, 194), (141, 142, 174, 173), (128, 129, 161, 160), (155, 156, 188, 187), (142, 143, 175, 174), (129, 130, 162, 161), (156, 157, 189, 188), (143, 144, 176, 175), (130, 131, 163, 162), (157, 158, 190, 189), (144, 145, 177, 176), (131, 132, 164, 163), (158, 159, 191, 190), (145, 146, 178, 177), (132, 133, 165, 164), (159, 128, 160, 191), (146, 147, 179, 178), (133, 134, 166, 165), (147, 148, 180, 179), (134, 135, 167, 166), (148, 149, 181, 180), (135, 136, 168, 167), (149, 150, 182, 181), (136, 137, 169, 168), (150, 151, 183, 182), (137, 138, 170, 169), (151, 152, 184, 183), (138, 139, 171, 170), (152, 153, 185, 184), (139, 140, 172, 171), (153, 154, 186, 185), (140, 141, 173, 172), (930, 929, 230, 229), (189, 190, 222, 221), (176, 177, 209, 208), (163, 164, 196, 195), (190, 191, 223, 222), (177, 178, 210, 209), (164, 165, 197, 196), (191, 160, 192, 223), (178, 179, 211, 210), (165, 166, 198, 197), (179, 180, 212, 211), (166, 167, 199, 198), (180, 181, 213, 212), (167, 168, 200, 199), (181, 182, 214, 213), (168, 169, 201, 200), (182, 183, 215, 214), (169, 170, 202, 201), (183, 184, 216, 215), (170, 171, 203, 202), (184, 185, 217, 216), (171, 172, 204, 203), (185, 186, 218, 217), (172, 173, 205, 204), (186, 187, 219, 218), (173, 174, 206, 205), (160, 161, 193, 192), (187, 188, 220, 219), (174, 175, 207, 206), (161, 162, 194, 193), (188, 189, 221, 220), (175, 176, 208, 207), (232, 233, 265, 264), (932, 931, 244, 243), (929, 933, 231, 230), (931, 934, 245, 244), (933, 935, 232, 231), (934, 936, 246, 245), (935, 937, 233, 232), (936, 938, 247, 246), (937, 939, 234, 233), (938, 940, 248, 247), (939, 941, 235, 234), (940, 942, 249, 248), (941, 943, 236, 235), (942, 944, 250, 249), (943, 945, 237, 236), (944, 946, 251, 250), (945, 947, 238, 237), (949, 948, 225, 224), (946, 950, 252, 251), (947, 951, 239, 238), (948, 952, 226, 225), (950, 953, 253, 252), (951, 954, 240, 239), (952, 955, 227, 226), (953, 956, 254, 253), (954, 957, 241, 240), (955, 958, 228, 227), (956, 959, 255, 254), (957, 960, 242, 241), (958, 930, 229, 228), (959, 949, 224, 255), (960, 932, 243, 242), (267, 268, 300, 299), (246, 247, 279, 278), (233, 234, 266, 265), (247, 248, 280, 279), (234, 235, 267, 266), (248, 249, 281, 280), (235, 236, 268, 267), (249, 250, 282, 281), (236, 237, 269, 268), (250, 251, 283, 282), (237, 238, 270, 269), (224, 225, 257, 256), (251, 252, 284, 283), (238, 239, 271, 270), (225, 226, 258, 257), (252, 253, 285, 284), (239, 240, 272, 271), (226, 227, 259, 258), (253, 254, 286, 285), (240, 241, 273, 272), (227, 228, 260, 259), (254, 255, 287, 286), (241, 242, 274, 273), (228, 229, 261, 260), (255, 224, 256, 287), (242, 243, 275, 274), (229, 230, 262, 261), (243, 244, 276, 275), (230, 231, 263, 262), (244, 245, 277, 276), (231, 232, 264, 263), (245, 246, 278, 277), (302, 303, 335, 334), (281, 282, 314, 313), (268, 269, 301, 300), (282, 283, 315, 314), (269, 270, 302, 301), (256, 257, 289, 288), (283, 284, 316, 315), (270, 271, 303, 302), (257, 258, 290, 289), (284, 285, 317, 316), (271, 272, 304, 303), (258, 259, 291, 290), (285, 286, 318, 317), (272, 273, 305, 304), (259, 260, 292, 291), (286, 287, 319, 318), (273, 274, 306, 305), (260, 261, 293, 292), (287, 256, 288, 319), (274, 275, 307, 306), (261, 262, 294, 293), (275, 276, 308, 307), (262, 263, 295, 294), (276, 277, 309, 308), (263, 264, 296, 295), (277, 278, 310, 309), (264, 265, 297, 296), (278, 279, 311, 310), (265, 266, 298, 297), (279, 280, 312, 311), (266, 267, 299, 298), (280, 281, 313, 312), (962, 961, 370, 369), (289, 290, 322, 321), (316, 317, 349, 348), (303, 304, 336, 335), (290, 291, 323, 322), (317, 318, 350, 349), (304, 305, 337, 336), (291, 292, 324, 323), (318, 319, 351, 350), (305, 306, 338, 337), (292, 293, 325, 324), (319, 288, 320, 351), (306, 307, 339, 338), (293, 294, 326, 325), (307, 308, 340, 339), (294, 295, 327, 326), (308, 309, 341, 340), (295, 296, 328, 327), (309, 310, 342, 341), (296, 297, 329, 328), (310, 311, 343, 342), (297, 298, 330, 329), (311, 312, 344, 343), (298, 299, 331, 330), (312, 313, 345, 344), (299, 300, 332, 331), (313, 314, 346, 345), (300, 301, 333, 332), (314, 315, 347, 346), (301, 302, 334, 333), (288, 289, 321, 320), (315, 316, 348, 347), (372, 373, 405, 404), (964, 963, 357, 356), (966, 965, 352, 383), (961, 967, 371, 370), (963, 968, 358, 357), (967, 969, 372, 371), (968, 970, 359, 358), (969, 971, 373, 372), (970, 972, 360, 359), (971, 973, 374, 373), (972, 974, 361, 360), (973, 975, 375, 374), (974, 976, 362, 361), (975, 977, 376, 375), (976, 978, 363, 362), (977, 979, 377, 376), (978, 980, 364, 363), (979, 981, 378, 377), (980, 982, 365, 364), (981, 983, 379, 378), (982, 984, 366, 365), (965, 985, 353, 352), (983, 986, 380, 379), (984, 987, 367, 366), (985, 988, 354, 353), (986, 989, 381, 380), (987, 990, 368, 367), (988, 991, 355, 354), (989, 992, 382, 381), (990, 962, 369, 368), (991, 964, 356, 355), (992, 966, 383, 382), (407, 408, 440, 439), (359, 360, 392, 391), (373, 374, 406, 405), (360, 361, 393, 392), (374, 375, 407, 406), (361, 362, 394, 393), (375, 376, 408, 407), (362, 363, 395, 394), (376, 377, 409, 408), (363, 364, 396, 395), (377, 378, 410, 409), (364, 365, 397, 396), (378, 379, 411, 410), (365, 366, 398, 397), (352, 353, 385, 384), (379, 380, 412, 411), (366, 367, 399, 398), (353, 354, 386, 385), (380, 381, 413, 412), (367, 368, 400, 399), (354, 355, 387, 386), (381, 382, 414, 413), (368, 369, 401, 400), (355, 356, 388, 387), (382, 383, 415, 414), (369, 370, 402, 401), (356, 357, 389, 388), (383, 352, 384, 415), (370, 371, 403, 402), (357, 358, 390, 389), (371, 372, 404, 403), (358, 359, 391, 390), (442, 443, 475, 474), (394, 395, 427, 426), (408, 409, 441, 440), (395, 396, 428, 427), (409, 410, 442, 441), (396, 397, 429, 428), (410, 411, 443, 442), (397, 398, 430, 429), (384, 385, 417, 416), (411, 412, 444, 443), (398, 399, 431, 430), (385, 386, 418, 417), (412, 413, 445, 444), (399, 400, 432, 431), (386, 387, 419, 418), (413, 414, 446, 445), (400, 401, 433, 432), (387, 388, 420, 419), (414, 415, 447, 446), (401, 402, 434, 433), (388, 389, 421, 420), (415, 384, 416, 447), (402, 403, 435, 434), (389, 390, 422, 421), (403, 404, 436, 435), (390, 391, 423, 422), (404, 405, 437, 436), (391, 392, 424, 423), (405, 406, 438, 437), (392, 393, 425, 424), (406, 407, 439, 438), (393, 394, 426, 425), (477, 478, 510, 509), (429, 430, 462, 461), (416, 417, 449, 448), (443, 444, 476, 475), (430, 431, 463, 462), (417, 418, 450, 449), (444, 445, 477, 476), (431, 432, 464, 463), (418, 419, 451, 450), (445, 446, 478, 477), (432, 433, 465, 464), (419, 420, 452, 451), (446, 447, 479, 478), (433, 434, 466, 465), (420, 421, 453, 452), (447, 416, 448, 479), (434, 435, 467, 466), (421, 422, 454, 453), (435, 436, 468, 467), (422, 423, 455, 454), (436, 437, 469, 468), (423, 424, 456, 455), (437, 438, 470, 469), (424, 425, 457, 456), (438, 439, 471, 470), (425, 426, 458, 457), (439, 440, 472, 471), (426, 427, 459, 458), (440, 441, 473, 472), (427, 428, 460, 459), (441, 442, 474, 473), (428, 429, 461, 460), (499, 500, 532, 531), (464, 465, 497, 496), (451, 452, 484, 483), (478, 479, 511, 510), (465, 466, 498, 497), (452, 453, 485, 484), (479, 448, 480, 511), (466, 467, 499, 498), (453, 454, 486, 485), (467, 468, 500, 499), (454, 455, 487, 486), (468, 469, 501, 500), (455, 456, 488, 487), (469, 470, 502, 501), (456, 457, 489, 488), (470, 471, 503, 502), (457, 458, 490, 489), (471, 472, 504, 503), (458, 459, 491, 490), (472, 473, 505, 504), (459, 460, 492, 491), (473, 474, 506, 505), (460, 461, 493, 492), (474, 475, 507, 506), (461, 462, 494, 493), (448, 449, 481, 480), (475, 476, 508, 507), (462, 463, 495, 494), (449, 450, 482, 481), (476, 477, 509, 508), (463, 464, 496, 495), (450, 451, 483, 482), (534, 535, 567, 566), (486, 487, 519, 518), (500, 501, 533, 532), (487, 488, 520, 519), (501, 502, 534, 533), (488, 489, 521, 520), (502, 503, 535, 534), (489, 490, 522, 521), (503, 504, 536, 535), (490, 491, 523, 522), (504, 505, 537, 536), (491, 492, 524, 523), (505, 506, 538, 537), (492, 493, 525, 524), (506, 507, 539, 538), (493, 494, 526, 525), (480, 481, 513, 512), (507, 508, 540, 539), (494, 495, 527, 526), (481, 482, 514, 513), (508, 509, 541, 540), (495, 496, 528, 527), (482, 483, 515, 514), (509, 510, 542, 541), (496, 497, 529, 528), (483, 484, 516, 515), (510, 511, 543, 542), (497, 498, 530, 529), (484, 485, 517, 516), (511, 480, 512, 543), (498, 499, 531, 530), (485, 486, 518, 517), (569, 570, 602, 601), (521, 522, 554, 553), (535, 536, 568, 567), (522, 523, 555, 554), (536, 537, 569, 568), (523, 524, 556, 555), (537, 538, 570, 569), (524, 525, 557, 556), (538, 539, 571, 570), (525, 526, 558, 557), (512, 513, 545, 544), (539, 540, 572, 571), (526, 527, 559, 558), (513, 514, 546, 545), (540, 541, 573, 572), (527, 528, 560, 559), (514, 515, 547, 546), (541, 542, 574, 573), (528, 529, 561, 560), (515, 516, 548, 547), (542, 543, 575, 574), (529, 530, 562, 561), (516, 517, 549, 548), (543, 512, 544, 575), (530, 531, 563, 562), (517, 518, 550, 549), (531, 532, 564, 563), (518, 519, 551, 550), (532, 533, 565, 564), (519, 520, 552, 551), (533, 534, 566, 565), (520, 521, 553, 552), (577, 578, 610, 609), (556, 557, 589, 588), (570, 571, 603, 602), (557, 558, 590, 589), (544, 545, 577, 576), (571, 572, 604, 603), (558, 559, 591, 590), (545, 546, 578, 577), (572, 573, 605, 604), (559, 560, 592, 591), (546, 547, 579, 578), (573, 574, 606, 605), (560, 561, 593, 592), (547, 548, 580, 579), (574, 575, 607, 606), (561, 562, 594, 593), (548, 549, 581, 580), (575, 544, 576, 607), (562, 563, 595, 594), (549, 550, 582, 581), (563, 564, 596, 595), (550, 551, 583, 582), (564, 565, 597, 596), (551, 552, 584, 583), (565, 566, 598, 597), (552, 553, 585, 584), (566, 567, 599, 598), (553, 554, 586, 585), (567, 568, 600, 599), (554, 555, 587, 586), (568, 569, 601, 600), (555, 556, 588, 587), (612, 613, 645, 644), (604, 605, 637, 636), (591, 592, 624, 623), (578, 579, 611, 610), (605, 606, 638, 637), (592, 593, 625, 624), (579, 580, 612, 611), (606, 607, 639, 638), (593, 594, 626, 625), (580, 581, 613, 612), (607, 576, 608, 639), (594, 595, 627, 626), (581, 582, 614, 613), (595, 596, 628, 627), (582, 583, 615, 614), (596, 597, 629, 628), (583, 584, 616, 615), (597, 598, 630, 629), (584, 585, 617, 616), (598, 599, 631, 630), (585, 586, 618, 617), (599, 600, 632, 631), (586, 587, 619, 618), (600, 601, 633, 632), (587, 588, 620, 619), (601, 602, 634, 633), (588, 589, 621, 620), (602, 603, 635, 634), (589, 590, 622, 621), (576, 577, 609, 608), (603, 604, 636, 635), (590, 591, 623, 622), (647, 648, 672), (639, 608, 640, 671), (626, 627, 659, 658), (613, 614, 646, 645), (627, 628, 660, 659), (614, 615, 647, 646), (628, 629, 661, 660), (615, 616, 648, 647), (629, 630, 662, 661), (616, 617, 649, 648), (630, 631, 663, 662), (617, 618, 650, 649), (631, 632, 664, 663), (618, 619, 651, 650), (632, 633, 665, 664), (619, 620, 652, 651), (633, 634, 666, 665), (620, 621, 653, 652), (634, 635, 667, 666), (621, 622, 654, 653), (608, 609, 641, 640), (635, 636, 668, 667), (622, 623, 655, 654), (609, 610, 642, 641), (636, 637, 669, 668), (623, 624, 656, 655), (610, 611, 643, 642), (637, 638, 670, 669), (624, 625, 657, 656), (611, 612, 644, 643), (638, 639, 671, 670), (625, 626, 658, 657), (63, 32, 699, 698), (661, 662, 672), (648, 649, 672), (662, 663, 672), (649, 650, 672), (663, 664, 672), (650, 651, 672), (664, 665, 672), (651, 652, 672), (665, 666, 672), (652, 653, 672), (666, 667, 672), (653, 654, 672), (640, 641, 672), (667, 668, 672), (654, 655, 672), (641, 642, 672), (668, 669, 672), (655, 656, 672), (642, 643, 672), (669, 670, 672), (656, 657, 672), (643, 644, 672), (670, 671, 672), (657, 658, 672), (644, 645, 672), (671, 640, 672), (658, 659, 672), (645, 646, 672), (659, 660, 672), (646, 647, 672), (660, 661, 672), (50, 51, 697, 703), (37, 38, 696, 701), (51, 52, 695, 697), (38, 39, 694, 696), (52, 53, 693, 695), (39, 40, 692, 694), (53, 54, 691, 693), (40, 41, 690, 692), (54, 55, 689, 691), (41, 42, 688, 690), (55, 56, 687, 689), (42, 43, 686, 688), (56, 57, 685, 687), (43, 44, 684, 686), (57, 58, 683, 685), (44, 45, 682, 684), (58, 59, 681, 683), (45, 46, 680, 682), (32, 33, 679, 699), (59, 60, 678, 681), (46, 47, 677, 680), (33, 34, 676, 679), (60, 61, 675, 678), (47, 48, 674, 677), (34, 35, 673, 676), (61, 62, 704, 675), (48, 49, 702, 674), (35, 36, 700, 673), (62, 63, 698, 704), (36, 37, 701, 700), (49, 50, 703, 702), (70, 71, 708, 736), (83, 84, 706, 735), (69, 70, 736, 734), (82, 83, 735, 733), (95, 64, 722, 732), (68, 69, 734, 731), (81, 82, 733, 730), (94, 95, 732, 729), (67, 68, 731, 728), (80, 81, 730, 727), (93, 94, 729, 726), (66, 67, 728, 725), (79, 80, 727, 724), (92, 93, 726, 723), (65, 66, 725, 721), (78, 79, 724, 720), (91, 92, 723, 719), (64, 65, 721, 722), (77, 78, 720, 718), (90, 91, 719, 717), (76, 77, 718, 716), (89, 90, 717, 715), (75, 76, 716, 714), (88, 89, 715, 713), (74, 75, 714, 712), (87, 88, 713, 711), (73, 74, 712, 710), (86, 87, 711, 709), (72, 73, 710, 707), (85, 86, 709, 705), (71, 72, 707, 708), (84, 85, 705, 706), (736, 708, 767, 765), (735, 706, 766, 764), (734, 736, 765, 763), (733, 735, 764, 762), (732, 722, 768, 761), (731, 734, 763, 760), (730, 733, 762, 759), (729, 732, 761, 758), (728, 731, 760, 757), (727, 730, 759, 756), (726, 729, 758, 755), (725, 728, 757, 754), (724, 727, 756, 753), (723, 726, 755, 752), (721, 725, 754, 751), (720, 724, 753, 750), (719, 723, 752, 749), (722, 721, 751, 768), (718, 720, 750, 748), (717, 719, 749, 747), (716, 718, 748, 746), (715, 717, 747, 745), (714, 716, 746, 744), (713, 715, 745, 743), (712, 714, 744, 742), (711, 713, 743, 741), (710, 712, 742, 740), (709, 711, 741, 739), (707, 710, 740, 738), (705, 709, 739, 737), (708, 707, 738, 767), (706, 705, 737, 766), (105, 106, 772, 800), (118, 119, 770, 799), (104, 105, 800, 798), (117, 118, 799, 797), (103, 104, 798, 796), (116, 117, 797, 795), (102, 103, 796, 794), (115, 116, 795, 793), (101, 102, 794, 792), (114, 115, 793, 791), (127, 96, 780, 790), (100, 101, 792, 789), (113, 114, 791, 788), (126, 127, 790, 787), (99, 100, 789, 786), (112, 113, 788, 785), (125, 126, 787, 784), (98, 99, 786, 783), (111, 112, 785, 782), (124, 125, 784, 781), (97, 98, 783, 779), (110, 111, 782, 778), (123, 124, 781, 777), (96, 97, 779, 780), (109, 110, 778, 776), (122, 123, 777, 775), (108, 109, 776, 774), (121, 122, 775, 773), (107, 108, 774, 771), (120, 121, 773, 769), (106, 107, 771, 772), (119, 120, 769, 770), (864, 834, 804, 832), (863, 833, 802, 831), (862, 864, 832, 830), (861, 863, 831, 829), (860, 862, 830, 828), (859, 861, 829, 827), (858, 860, 828, 826), (857, 859, 827, 825), (856, 835, 814, 824), (855, 858, 826, 823), (854, 857, 825, 822), (853, 856, 824, 821), (852, 855, 823, 820), (851, 854, 822, 819), (850, 853, 821, 818), (849, 852, 820, 817), (848, 851, 819, 816), (847, 850, 818, 815), (846, 849, 817, 813), (845, 848, 816, 812), (844, 847, 815, 811), (835, 846, 813, 814), (843, 845, 812, 810), (842, 844, 811, 809), (841, 843, 810, 808), (840, 842, 809, 807), (839, 841, 808, 806), (838, 840, 807, 805), (837, 839, 806, 803), (836, 838, 805, 801), (834, 837, 803, 804), (833, 836, 801, 802), (22, 23, 836, 833), (9, 10, 837, 834), (23, 24, 838, 836), (10, 11, 839, 837), (24, 25, 840, 838), (11, 12, 841, 839), (25, 26, 842, 840), (12, 13, 843, 841), (26, 27, 844, 842), (13, 14, 845, 843), (0, 1, 846, 835), (27, 28, 847, 844), (14, 15, 848, 845), (1, 2, 849, 846), (28, 29, 850, 847), (15, 16, 851, 848), (2, 3, 852, 849), (29, 30, 853, 850), (16, 17, 854, 851), (3, 4, 855, 852), (30, 31, 856, 853), (17, 18, 857, 854), (4, 5, 858, 855), (31, 0, 835, 856), (18, 19, 859, 857), (5, 6, 860, 858), (19, 20, 861, 859), (6, 7, 862, 860), (20, 21, 863, 861), (7, 8, 864, 862), (21, 22, 833, 863), (8, 9, 834, 864), (866, 865, 896, 895, 894, 893, 892, 891, 890, 889, 888, 887, 886, 885, 884, 883, 882, 881, 880, 879, 878, 877, 876, 875, 874, 873, 872, 871, 870, 869, 868, 867), (900, 899, 874, 875), (901, 898, 888, 889), (902, 900, 875, 876), (903, 901, 889, 890), (904, 902, 876, 877), (905, 903, 890, 891), (906, 904, 877, 878), (907, 905, 891, 892), (908, 906, 878, 879), (910, 909, 865, 866), (911, 907, 892, 893), (912, 908, 879, 880), (913, 910, 866, 867), (914, 911, 893, 894), (915, 912, 880, 881), (916, 913, 867, 868), (917, 914, 894, 895), (918, 915, 881, 882), (919, 916, 868, 869), (920, 917, 895, 896), (921, 918, 882, 883), (922, 919, 869, 870), (909, 920, 896, 865), (923, 921, 883, 884), (924, 922, 870, 871), (925, 923, 884, 885), (926, 924, 871, 872), (927, 925, 885, 886), (928, 926, 872, 873), (897, 927, 886, 887), (899, 928, 873, 874), (9, 8, 928, 899), (22, 21, 927, 897), (8, 7, 926, 928), (21, 20, 925, 927), (7, 6, 924, 926), (20, 19, 923, 925), (6, 5, 922, 924), (19, 18, 921, 923), (0, 31, 920, 909), (5, 4, 919, 922), (18, 17, 918, 921), (31, 30, 917, 920), (4, 3, 916, 919), (17, 16, 915, 918), (30, 29, 914, 917), (3, 2, 913, 916), (16, 15, 912, 915), (29, 28, 911, 914), (2, 1, 910, 913), (15, 14, 908, 912), (28, 27, 907, 911), (1, 0, 909, 910), (14, 13, 906, 908), (27, 26, 905, 907), (13, 12, 904, 906), (26, 25, 903, 905), (12, 11, 902, 904), (25, 24, 901, 903), (11, 10, 900, 902), (24, 23, 898, 901), (10, 9, 899, 900), (23, 22, 897, 898), (210, 211, 932, 960), (223, 192, 949, 959), (196, 197, 930, 958), (209, 210, 960, 957), (222, 223, 959, 956), (195, 196, 958, 955), (208, 209, 957, 954), (221, 222, 956, 953), (194, 195, 955, 952), (207, 208, 954, 951), (220, 221, 953, 950), (193, 194, 952, 948), (206, 207, 951, 947), (219, 220, 950, 946), (192, 193, 948, 949), (205, 206, 947, 945), (218, 219, 946, 944), (204, 205, 945, 943), (217, 218, 944, 942), (203, 204, 943, 941), (216, 217, 942, 940), (202, 203, 941, 939), (215, 216, 940, 938), (201, 202, 939, 937), (214, 215, 938, 936), (200, 201, 937, 935), (213, 214, 936, 934), (199, 200, 935, 933), (212, 213, 934, 931), (198, 199, 933, 929), (211, 212, 931, 932), (197, 198, 929, 930), (350, 351, 966, 992), (323, 324, 964, 991), (336, 337, 962, 990), (349, 350, 992, 989), (322, 323, 991, 988), (335, 336, 990, 987), (348, 349, 989, 986), (321, 322, 988, 985), (334, 335, 987, 984), (347, 348, 986, 983), (320, 321, 985, 965), (333, 334, 984, 982), (346, 347, 983, 981), (332, 333, 982, 980), (345, 346, 981, 979), (331, 332, 980, 978), (344, 345, 979, 977), (330, 331, 978, 976), (343, 344, 977, 975), (329, 330, 976, 974), (342, 343, 975, 973), (328, 329, 974, 972), (341, 342, 973, 971), (327, 328, 972, 970), (340, 341, 971, 969), (326, 327, 970, 968), (339, 340, 969, 967), (325, 326, 968, 963), (338, 339, 967, 961), (351, 320, 965, 966), (324, 325, 963, 964), (337, 338, 961, 962)])
me_circle.polygons.foreach_set('use_smooth', [True] * 993)
me_circle.polygons.foreach_set('material_index', [0, 0, 0, 0, 0, 0, 0, 0, 0, 0, 0, 0, 0, 0, 0, 0, 0, 0, 0, 0, 0, 0, 0, 0, 0, 0, 0, 0, 0, 0, 0, 0, 0, 0, 0, 0, 0, 0, 0, 0, 0, 0, 0, 0, 0, 0, 0, 0, 0, 0, 0, 0, 0, 0, 0, 0, 0, 0, 0, 0, 0, 0, 0, 0, 0, 0, 0, 0, 0, 0, 0, 0, 0, 0, 0, 0, 0, 0, 0, 0, 0, 0, 0, 0, 0, 0, 0, 0, 0, 0, 0, 0, 0, 0, 0, 0, 0, 0, 0, 0, 0, 0, 0, 0, 0, 0, 0, 0, 0, 0, 0, 0, 0, 0, 0, 0, 0, 0, 0, 0, 0, 0, 0, 0, 0, 0, 0, 0, 0, 0, 0, 0, 0, 0, 0, 0, 0, 0, 0, 0, 0, 0, 0, 0, 0, 0, 0, 0, 0, 0, 0, 0, 0, 0, 0, 0, 0, 0, 0, 0, 0, 0, 0, 0, 0, 0, 0, 0, 0, 0, 0, 0, 0, 0, 0, 0, 0, 0, 0, 0, 0, 0, 0, 0, 0, 0, 0, 0, 0, 0, 0, 0, 0, 0, 1, 0, 0, 0, 0, 0, 0, 0, 0, 0, 0, 0, 0, 0, 0, 0, 0, 0, 0, 0, 0, 0, 0, 0, 0, 0, 0, 0, 0, 0, 0, 0, 1, 1, 1, 1, 1, 1, 1, 1, 1, 1, 1, 1, 1, 1, 1, 1, 1, 1, 1, 1, 1, 1, 1, 1, 1, 1, 1, 1, 1, 1, 1, 1, 1, 1, 1, 1, 1, 1, 1, 1, 1, 1, 1, 1, 1, 1, 1, 1, 1, 1, 1, 1, 1, 1, 1, 1, 1, 1, 1, 1, 1, 1, 1, 1, 0, 1, 1, 1, 1, 1, 1, 1, 1, 1, 1, 1, 1, 1, 1, 1, 1, 1, 1, 1, 1, 1, 1, 1, 1, 1, 1, 1, 1, 1, 1, 1, 0, 0, 0, 0, 0, 0, 0, 0, 0, 0, 0, 0, 0, 0, 0, 0, 0, 0, 0, 0, 0, 0, 0, 0, 0, 0, 0, 0, 0, 0, 0, 0, 0, 0, 0, 0, 0, 0, 0, 0, 0, 0, 0, 0, 0, 0, 0, 0, 0, 0, 0, 0, 0, 0, 0, 0, 0, 0, 0, 0, 0, 0, 0, 0, 0, 0, 0, 0, 0, 0, 0, 0, 0, 0, 0, 0, 0, 0, 0, 0, 0, 0, 0, 0, 0, 0, 0, 0, 0, 0, 0, 0, 0, 0, 0, 0, 0, 0, 0, 0, 0, 0, 0, 0, 0, 0, 0, 0, 0, 0, 0, 0, 0, 0, 0, 0, 0, 0, 0, 0, 0, 0, 0, 0, 0, 0, 0, 0, 0, 0, 0, 0, 0, 0, 0, 0, 0, 0, 0, 0, 0, 0, 0, 0, 0, 0, 0, 0, 0, 0, 0, 0, 0, 0, 0, 0, 0, 0, 0, 0, 0, 0, 0, 0, 0, 0, 0, 0, 0, 0, 0, 0, 0, 0, 0, 0, 0, 0, 0, 0, 0, 0, 0, 0, 0, 0, 0, 0, 0, 0, 0, 0, 0, 0, 0, 0, 0, 0, 0, 0, 0, 0, 0, 0, 0, 0, 0, 0, 0, 0, 0, 0, 0, 0, 0, 0, 0, 0, 0, 0, 0, 0, 0, 0, 0, 0, 0, 0, 0, 0, 0, 0, 0, 0, 0, 0, 0, 0, 0, 0, 0, 0, 0, 0, 0, 0, 0, 0, 0, 0, 0, 0, 0, 0, 0, 0, 0, 0, 0, 0, 0, 0, 0, 0, 0, 0, 0, 0, 0, 0, 0, 0, 0, 0, 0, 0, 0, 0, 0, 0, 0, 0, 0, 0, 0, 0, 0, 0, 0, 0, 0, 0, 0, 0, 0, 0, 0, 0, 0, 0, 0, 0, 0, 0, 0, 0, 0, 0, 0, 0, 0, 0, 0, 0, 0, 0, 0, 0, 0, 0, 0, 0, 0, 0, 0, 0, 0, 0, 0, 0, 0, 0, 0, 0, 0, 0, 0, 0, 0, 0, 0, 0, 0, 0, 0, 0, 0, 0, 0, 0, 0, 0, 0, 0, 0, 0, 0, 0, 0, 0, 0, 0, 0, 0, 0, 0, 0, 0, 0, 0, 0, 0, 0, 0, 0, 0, 0, 0, 0, 0, 0, 0, 0, 0, 0, 0, 0, 0, 0, 0, 0, 0, 0, 0, 0, 0, 0, 0, 0, 0, 0, 0, 0, 0, 0, 0, 0, 0, 0, 0, 0, 0, 0, 0, 0, 0, 0, 0, 0, 0, 0, 0, 0, 0, 0, 0, 0, 0, 0, 0, 0, 0, 0, 0, 0, 0, 0, 0, 0, 0, 0, 0, 0, 0, 0, 0, 0, 0, 0, 0, 0, 0, 0, 0, 0, 0, 0, 0, 0, 0, 0, 0, 0, 0, 0, 0, 0, 0, 0, 0, 0, 0, 0, 0, 0, 0, 0, 0, 0, 0, 0, 0, 0, 0, 0, 0, 0, 0, 0, 0, 0, 0, 0, 0, 0, 0, 0, 0, 0, 0, 0, 0, 0, 0, 0, 0, 0, 0, 0, 0, 0, 0, 0, 0, 0, 0, 0, 0, 0, 0, 0, 0, 0, 0, 0, 0, 0, 0, 0, 0, 0, 0, 0, 0, 0, 0, 0, 0, 0, 0, 0, 0, 0, 0, 0, 0, 0, 0, 0, 0, 0, 0, 0, 0, 0, 0, 0, 0, 0, 0, 0, 0, 0, 0, 0, 0, 0, 0, 0, 0, 0, 0, 0, 0, 0, 0, 0, 0, 0, 0, 0, 0, 0, 0, 0, 0, 0, 0, 0, 0, 0, 0, 0, 0, 0, 0, 0, 0, 0, 0, 0, 0, 0, 0, 0, 0, 0, 0, 0, 0, 0, 0, 0, 0, 0, 0, 0, 0, 0, 0, 0, 0, 0, 0, 0, 0, 0, 0, 0, 0, 0, 0, 0, 0, 0, 0, 0, 0, 0, 0, 0, 0, 0, 0, 0, 0, 0, 0, 0, 0, 0, 0, 0, 0, 0, 0, 0, 0, 0, 0, 0, 0, 0, 0, 0, 0, 0, 0, 0, 0, 0])
me_circle.materials.append(mat_material_001)
me_circle.materials.append(mat_merah)
me_circle.use_remesh_preserve_volume = False
me_circle.use_remesh_preserve_attributes = False
me_circle.use_mirror_vertex_groups = False
me_circle.update()

# ---- objects
ob_circle = bpy.data.objects.new('Circle', me_circle)
ob_lamp = bpy.data.objects.new('Lamp', light_lamp)
ob_camera = bpy.data.objects.new('Camera', cam_camera)

# ---- transforms, parenting, visibility, modifiers, constraints
ob_circle.location = (0.0, 0.0, 0.0)
ob_circle.lineart.crease_threshold = 0.0
_m = ob_circle.modifiers.new('Subsurf', 'SUBSURF')
_m.uv_smooth = 'PRESERVE_CORNERS'
_m.quality = 2
_m.show_only_control_edges = False
ob_lamp.location = (4.076, 1.005, 5.904)
ob_lamp.rotation_euler = (0.6503, 0.05522, 1.866)
ob_lamp.lock_rotations_4d = False
ob_lamp.empty_display_type = 'ARROWS'
ob_lamp.color = (0.0, 0.0, 0.0, 0.0)
ob_lamp.lineart.crease_threshold = 0.0
ob_camera.location = (7.481, -6.508, 5.344)
ob_camera.rotation_euler = (1.109, 0.0, 0.8149)
ob_camera.lock_rotations_4d = False
ob_camera.empty_display_type = 'ARROWS'
ob_camera.color = (0.0, 0.0, 0.0, 0.0)
ob_camera.display_type = 'WIRE'
ob_camera.lineart.crease_threshold = 0.0

# ---- collection membership
col_collection_1.objects.link(ob_circle)
col_collection_1.objects.link(ob_lamp)
col_collection_1.objects.link(ob_camera)

# ---- scene / render settings (as saved in the file)
scene.camera = ob_camera
scene.frame_start = 1; scene.frame_end = 250; scene.frame_set(1)
scene.render.engine = 'BLENDER_EEVEE_NEXT'
scene.render.resolution_percentage = 50
scene.render.dither_intensity = 0.0
scene.cycles.use_denoising = False
scene.cycles.samples = 128
scene.cycles.sampling_pattern = 'TABULATED_SOBOL'
scene.cycles.use_adaptive_sampling = False
scene.cycles.use_light_tree = False
scene.cycles.blur_glossy = 0.0
scene.cycles.sample_clamp_indirect = 0.0
scene.view_settings.view_transform = 'Standard'
bpy.context.view_layer.update()
